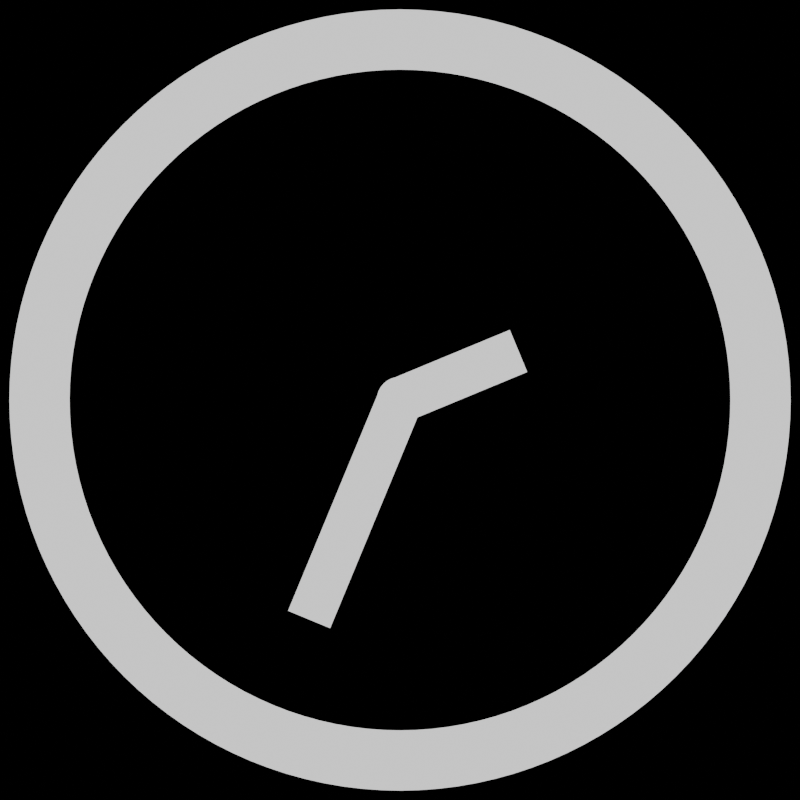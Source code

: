 # Source: spinner.blend  (saved by Blender 4.2.66; exported with 4.5.12 LTS)
import bpy
from mathutils import Matrix  # noqa: F401  (used for matrix-valued properties, if any)

bpy.ops.wm.read_factory_settings(use_empty=True)
scene = bpy.context.scene
scene.name = 'Scene'

# ---- collections
col_collection = bpy.data.collections.new('Collection'); scene.collection.children.link(col_collection)

# ---- materials (node trees are filled in below, after node groups)
mat_material_001 = bpy.data.materials.new('Material.001')
mat_material_002 = bpy.data.materials.new('Material.002')
mat_material_003 = bpy.data.materials.new('Material.003')

# ---- material node trees
mat_material_001.use_nodes = True; mat_material_001.node_tree.nodes.clear()
_N = mat_material_001.node_tree.nodes; _L = mat_material_001.node_tree.links
n0 = _N.new('ShaderNodeOutputMaterial'); n0.name = 'Material Output'; n0.location = (300, 300)
n1 = _N.new('ShaderNodeEmission'); n1.name = 'Emission'; n1.location = (10, 300)
_L.new(n1.outputs[0], n0.inputs[0])
n0.is_active_output = True
mat_material_002.use_nodes = True; mat_material_002.node_tree.nodes.clear()
_N = mat_material_002.node_tree.nodes; _L = mat_material_002.node_tree.links
n0 = _N.new('ShaderNodeOutputMaterial'); n0.name = 'Material Output'; n0.location = (300, 300)
n1 = _N.new('ShaderNodeEmission'); n1.name = 'Emission'; n1.location = (10, 300)
n1.inputs[0].default_value = (0.0, 0.0, 0.0, 1.0)
_L.new(n1.outputs[0], n0.inputs[0])
n0.is_active_output = True
mat_material_003.use_nodes = True; mat_material_003.node_tree.nodes.clear()
_N = mat_material_003.node_tree.nodes; _L = mat_material_003.node_tree.links
n0 = _N.new('ShaderNodeOutputMaterial'); n0.name = 'Material Output'; n0.location = (300, 300)
n1 = _N.new('ShaderNodeEmission'); n1.name = 'Emission'; n1.location = (10, 300)
_L.new(n1.outputs[0], n0.inputs[0])
n0.is_active_output = True

# ---- world
world_world = bpy.data.worlds.new('World'); scene.world = world_world
world_world.use_nodes = True; world_world.node_tree.nodes.clear()
_N = world_world.node_tree.nodes; _L = world_world.node_tree.links
n0 = _N.new('ShaderNodeOutputWorld'); n0.name = 'World Output'; n0.location = (300, 300)
n1 = _N.new('ShaderNodeBackground'); n1.name = 'Background'; n1.location = (10, 300)
n1.inputs[0].default_value = (0.05088, 0.05088, 0.05088, 1.0)
_L.new(n1.outputs[0], n0.inputs[0])
n0.is_active_output = True
world_world.color = (0.05088, 0.05088, 0.05088)
world_world.sun_shadow_jitter_overblur = 0.0

# ---- cameras
cam_camera = bpy.data.cameras.new('Camera')
cam_camera.type = 'ORTHO'
cam_camera.clip_end = 100.0
cam_camera.ortho_scale = 7.314

# ---- meshes
me_plane_001 = bpy.data.meshes.new('Plane.001')
me_plane_001.from_pydata([(-2.047, 0.1961, 0.0), (0.0, 0.1961, 0.0), (-2.047, -0.1961, 0.0), (0.0, -0.1961, 0.0)], [], [(0, 1, 3, 2)])
_uv = me_plane_001.uv_layers.new(name='UVMap')
_uv.uv.foreach_set('vector', [0.0, 0.0, 1.0, 0.0, 1.0, 1.0, 0.0, 1.0])
me_plane_001.materials.append(mat_material_001)
me_plane_001.update()
me_circle_001 = bpy.data.meshes.new('Circle.001')
me_circle_001.from_pydata([(0.0, 1.0, 0.0), (-0.1951, 0.9808, 0.0), (-0.3827, 0.9239, 0.0), (-0.5556, 0.8315, 0.0), (-0.7071, 0.7071, 0.0), (-0.8315, 0.5556, 0.0), (-0.9239, 0.3827, 0.0), (-0.9808, 0.1951, 0.0), (-1.0, 0.0, 0.0), (-0.9808, -0.1951, 0.0), (-0.9239, -0.3827, 0.0), (-0.8315, -0.5556, 0.0), (-0.7071, -0.7071, 0.0), (-0.5556, -0.8315, 0.0), (-0.3827, -0.9239, 0.0), (-0.1951, -0.9808, 0.0), (0.0, -1.0, 0.0), (0.1951, -0.9808, 0.0), (0.3827, -0.9239, 0.0), (0.5556, -0.8315, 0.0), (0.7071, -0.7071, 0.0), (0.8315, -0.5556, 0.0), (0.9239, -0.3827, 0.0), (0.9808, -0.1951, 0.0), (1.0, 0.0, 0.0), (0.9808, 0.1951, 0.0), (0.9239, 0.3827, 0.0), (0.8315, 0.5556, 0.0), (0.7071, 0.7071, 0.0), (0.5556, 0.8315, 0.0), (0.3827, 0.9239, 0.0), (0.1951, 0.9808, 0.0)], [], [(1, 2, 3, 4, 5, 6, 7, 8, 9, 10, 11, 12, 13, 14, 15, 16, 17, 18, 19, 20, 21, 22, 23, 24, 25, 26, 27, 28, 29, 30, 31, 0)])
_uv = me_circle_001.uv_layers.new(name='UVMap')
_uv.uv.foreach_set('vector', [0.0, 0.0, 0.0, 0.0, 0.0, 0.0, 0.0, 0.0, 0.0, 0.0, 0.0, 0.0, 0.0, 0.0, 0.0, 0.0, 0.0, 0.0, 0.0, 0.0, 0.0, 0.0, 0.0, 0.0, 0.0, 0.0, 0.0, 0.0, 0.0, 0.0, 0.0, 0.0, 0.0, 0.0, 0.0, 0.0, 0.0, 0.0, 0.0, 0.0, 0.0, 0.0, 0.0, 0.0, 0.0, 0.0, 0.0, 0.0, 0.0, 0.0, 0.0, 0.0, 0.0, 0.0, 0.0, 0.0, 0.0, 0.0, 0.0, 0.0, 0.0, 0.0, 0.0, 0.0])
me_circle_001.materials.append(mat_material_001)
me_circle_001.update()
me_plane_002 = bpy.data.meshes.new('Plane.002')
me_plane_002.from_pydata([(-1.0, -1.0, 0.0), (1.0, -1.0, 0.0), (-1.0, 1.0, 0.0), (1.0, 1.0, 0.0)], [], [(0, 1, 3, 2)])
_uv = me_plane_002.uv_layers.new(name='UVMap')
_uv.uv.foreach_set('vector', [0.0, 0.0, 1.0, 0.0, 1.0, 1.0, 0.0, 1.0])
me_plane_002.materials.append(mat_material_002)
me_plane_002.update()
me_plane_003 = bpy.data.meshes.new('Plane.003')
me_plane_003.from_pydata([(-1.105, 0.1961, 0.0), (0.0, 0.1961, 0.0), (-1.105, -0.1961, 0.0), (0.0, -0.1961, 0.0)], [], [(0, 1, 3, 2)])
_uv = me_plane_003.uv_layers.new(name='UVMap')
_uv.uv.foreach_set('vector', [0.0, 0.0, 1.0, 0.0, 1.0, 1.0, 0.0, 1.0])
me_plane_003.materials.append(mat_material_003)
me_plane_003.update()
me_circle_002 = bpy.data.meshes.new('Circle.002')
me_circle_002.from_pydata([(3.063e-10, 0.9618, 0.0), (-0.04719, 0.9606, 0.0), (-0.09427, 0.9571, 0.0), (-0.1411, 0.9514, 0.0), (-0.1876, 0.9433, 0.0), (-0.2337, 0.9329, 0.0), (-0.2792, 0.9204, 0.0), (-0.324, 0.9055, 0.0), (-0.3681, 0.8886, 0.0), (-0.4112, 0.8694, 0.0), (-0.4534, 0.8482, 0.0), (-0.4944, 0.8249, 0.0), (-0.5343, 0.7997, 0.0), (-0.5729, 0.7725, 0.0), (-0.6101, 0.7435, 0.0), (-0.6459, 0.7126, 0.0), (-0.6801, 0.6801, 0.0), (-0.7126, 0.6459, 0.0), (-0.7435, 0.6101, 0.0), (-0.7725, 0.5729, 0.0), (-0.7997, 0.5343, 0.0), (-0.8249, 0.4944, 0.0), (-0.8482, 0.4534, 0.0), (-0.8694, 0.4112, 0.0), (-0.8886, 0.3681, 0.0), (-0.9055, 0.324, 0.0), (-0.9204, 0.2792, 0.0), (-0.9329, 0.2337, 0.0), (-0.9433, 0.1876, 0.0), (-0.9514, 0.1411, 0.0), (-0.9571, 0.09427, 0.0), (-0.9606, 0.04719, 0.0), (-0.9618, 4.497e-10, 0.0), (-0.9606, -0.04719, 0.0), (-0.9571, -0.09427, 0.0), (-0.9514, -0.1411, 0.0), (-0.9433, -0.1876, 0.0), (-0.9329, -0.2337, 0.0), (-0.9204, -0.2792, 0.0), (-0.9055, -0.324, 0.0), (-0.8886, -0.3681, 0.0), (-0.8694, -0.4112, 0.0), (-0.8482, -0.4534, 0.0), (-0.8249, -0.4944, 0.0), (-0.7997, -0.5343, 0.0), (-0.7725, -0.5729, 0.0), (-0.7435, -0.6101, 0.0), (-0.7126, -0.6459, 0.0), (-0.6801, -0.6801, 0.0), (-0.6459, -0.7126, 0.0), (-0.6101, -0.7435, 0.0), (-0.5729, -0.7725, 0.0), (-0.5343, -0.7997, 0.0), (-0.4944, -0.8249, 0.0), (-0.4534, -0.8482, 0.0), (-0.4112, -0.8694, 0.0), (-0.3681, -0.8886, 0.0), (-0.324, -0.9055, 0.0), (-0.2792, -0.9204, 0.0), (-0.2337, -0.9329, 0.0), (-0.1876, -0.9433, 0.0), (-0.1411, -0.9514, 0.0), (-0.09427, -0.9571, 0.0), (-0.04719, -0.9606, 0.0), (3.063e-10, -0.9618, 0.0), (0.04719, -0.9606, 0.0), (0.09427, -0.9571, 0.0), (0.1411, -0.9514, 0.0), (0.1876, -0.9433, 0.0), (0.2337, -0.9329, 0.0), (0.2792, -0.9204, 0.0), (0.324, -0.9055, 0.0), (0.3681, -0.8886, 0.0), (0.4112, -0.8694, 0.0), (0.4534, -0.8482, 0.0), (0.4944, -0.8249, 0.0), (0.5343, -0.7997, 0.0), (0.5729, -0.7725, 0.0), (0.6101, -0.7435, 0.0), (0.6459, -0.7126, 0.0), (0.6801, -0.6801, 0.0), (0.7126, -0.6459, 0.0), (0.7435, -0.6101, 0.0), (0.7725, -0.5729, 0.0), (0.7997, -0.5343, 0.0), (0.8249, -0.4944, 0.0), (0.8482, -0.4534, 0.0), (0.8694, -0.4112, 0.0), (0.8886, -0.3681, 0.0), (0.9055, -0.324, 0.0), (0.9204, -0.2792, 0.0), (0.9329, -0.2337, 0.0), (0.9433, -0.1876, 0.0), (0.9514, -0.1411, 0.0), (0.9571, -0.09427, 0.0), (0.9606, -0.04719, 0.0), (0.9618, 4.497e-10, 0.0), (0.9606, 0.04719, 0.0), (0.9571, 0.09427, 0.0), (0.9514, 0.1411, 0.0), (0.9433, 0.1876, 0.0), (0.9329, 0.2337, 0.0), (0.9204, 0.2792, 0.0), (0.9055, 0.324, 0.0), (0.8886, 0.3681, 0.0), (0.8694, 0.4112, 0.0), (0.8482, 0.4534, 0.0), (0.8249, 0.4944, 0.0), (0.7997, 0.5343, 0.0), (0.7725, 0.5729, 0.0), (0.7435, 0.6101, 0.0), (0.7126, 0.6459, 0.0), (0.6801, 0.6801, 0.0), (0.6459, 0.7126, 0.0), (0.6101, 0.7435, 0.0), (0.5729, 0.7725, 0.0), (0.5343, 0.7997, 0.0), (0.4944, 0.8249, 0.0), (0.4534, 0.8482, 0.0), (0.4112, 0.8694, 0.0), (0.3681, 0.8886, 0.0), (0.324, 0.9055, 0.0), (0.2792, 0.9204, 0.0), (0.2337, 0.9329, 0.0), (0.1876, 0.9433, 0.0), (0.1411, 0.9514, 0.0), (0.09427, 0.9571, 0.0), (0.04719, 0.9606, 0.0), (9.677e-10, 0.8135, 0.0), (-0.03992, 0.8125, 0.0), (-0.07974, 0.8096, 0.0), (-0.1194, 0.8047, 0.0), (-0.1587, 0.7979, 0.0), (-0.1977, 0.7891, 0.0), (-0.2361, 0.7785, 0.0), (-0.2741, 0.766, 0.0), (-0.3113, 0.7516, 0.0), (-0.3478, 0.7354, 0.0), (-0.3835, 0.7175, 0.0), (-0.4182, 0.6978, 0.0), (-0.452, 0.6764, 0.0), (-0.4846, 0.6534, 0.0), (-0.5161, 0.6289, 0.0), (-0.5463, 0.6028, 0.0), (-0.5752, 0.5752, 0.0), (-0.6028, 0.5463, 0.0), (-0.6289, 0.5161, 0.0), (-0.6534, 0.4846, 0.0), (-0.6764, 0.452, 0.0), (-0.6978, 0.4182, 0.0), (-0.7175, 0.3835, 0.0), (-0.7354, 0.3478, 0.0), (-0.7516, 0.3113, 0.0), (-0.766, 0.2741, 0.0), (-0.7785, 0.2361, 0.0), (-0.7891, 0.1977, 0.0), (-0.7979, 0.1587, 0.0), (-0.8047, 0.1194, 0.0), (-0.8096, 0.07974, 0.0), (-0.8125, 0.03992, 0.0), (-0.8135, 1.786e-09, 0.0), (-0.8125, -0.03992, 0.0), (-0.8096, -0.07974, 0.0), (-0.8047, -0.1194, 0.0), (-0.7979, -0.1587, 0.0), (-0.7891, -0.1977, 0.0), (-0.7785, -0.2361, 0.0), (-0.766, -0.2741, 0.0), (-0.7516, -0.3113, 0.0), (-0.7354, -0.3478, 0.0), (-0.7175, -0.3835, 0.0), (-0.6978, -0.4182, 0.0), (-0.6764, -0.452, 0.0), (-0.6534, -0.4846, 0.0), (-0.6289, -0.5161, 0.0), (-0.6028, -0.5463, 0.0), (-0.5752, -0.5752, 0.0), (-0.5463, -0.6028, 0.0), (-0.5161, -0.6289, 0.0), (-0.4846, -0.6534, 0.0), (-0.452, -0.6764, 0.0), (-0.4182, -0.6978, 0.0), (-0.3835, -0.7175, 0.0), (-0.3478, -0.7354, 0.0), (-0.3113, -0.7516, 0.0), (-0.2741, -0.766, 0.0), (-0.2361, -0.7785, 0.0), (-0.1977, -0.7891, 0.0), (-0.1587, -0.7979, 0.0), (-0.1194, -0.8047, 0.0), (-0.07974, -0.8096, 0.0), (-0.03992, -0.8125, 0.0), (9.677e-10, -0.8135, 0.0), (0.03992, -0.8125, 0.0), (0.07974, -0.8096, 0.0), (0.1194, -0.8047, 0.0), (0.1587, -0.7979, 0.0), (0.1977, -0.7891, 0.0), (0.2361, -0.7785, 0.0), (0.2741, -0.766, 0.0), (0.3113, -0.7516, 0.0), (0.3478, -0.7354, 0.0), (0.3835, -0.7175, 0.0), (0.4182, -0.6978, 0.0), (0.452, -0.6764, 0.0), (0.4846, -0.6534, 0.0), (0.5161, -0.6289, 0.0), (0.5463, -0.6028, 0.0), (0.5752, -0.5752, 0.0), (0.6028, -0.5463, 0.0), (0.6289, -0.5161, 0.0), (0.6534, -0.4846, 0.0), (0.6764, -0.452, 0.0), (0.6978, -0.4182, 0.0), (0.7175, -0.3835, 0.0), (0.7354, -0.3478, 0.0), (0.7516, -0.3113, 0.0), (0.766, -0.2741, 0.0), (0.7785, -0.2361, 0.0), (0.7891, -0.1977, 0.0), (0.7979, -0.1587, 0.0), (0.8047, -0.1194, 0.0), (0.8096, -0.07974, 0.0), (0.8125, -0.03992, 0.0), (0.8135, 1.786e-09, 0.0), (0.8125, 0.03992, 0.0), (0.8096, 0.07974, 0.0), (0.8047, 0.1194, 0.0), (0.7979, 0.1587, 0.0), (0.7891, 0.1977, 0.0), (0.7785, 0.2361, 0.0), (0.766, 0.2741, 0.0), (0.7516, 0.3113, 0.0), (0.7354, 0.3478, 0.0), (0.7175, 0.3835, 0.0), (0.6978, 0.4182, 0.0), (0.6764, 0.452, 0.0), (0.6534, 0.4846, 0.0), (0.6289, 0.5161, 0.0), (0.6028, 0.5463, 0.0), (0.5752, 0.5752, 0.0), (0.5463, 0.6028, 0.0), (0.5161, 0.6289, 0.0), (0.4846, 0.6534, 0.0), (0.452, 0.6764, 0.0), (0.4182, 0.6978, 0.0), (0.3835, 0.7175, 0.0), (0.3478, 0.7354, 0.0), (0.3113, 0.7516, 0.0), (0.2741, 0.766, 0.0), (0.2361, 0.7785, 0.0), (0.1977, 0.7891, 0.0), (0.1587, 0.7979, 0.0), (0.1194, 0.8047, 0.0), (0.07974, 0.8096, 0.0), (0.03992, 0.8125, 0.0)], [], [(105, 104, 232, 233), (54, 53, 181, 182), (3, 2, 130, 131), (106, 105, 233, 234), (55, 54, 182, 183), (4, 3, 131, 132), (107, 106, 234, 235), (56, 55, 183, 184), (5, 4, 132, 133), (108, 107, 235, 236), (57, 56, 184, 185), (6, 5, 133, 134), (109, 108, 236, 237), (58, 57, 185, 186), (7, 6, 134, 135), (110, 109, 237, 238), (59, 58, 186, 187), (8, 7, 135, 136), (111, 110, 238, 239), (60, 59, 187, 188), (9, 8, 136, 137), (112, 111, 239, 240), (61, 60, 188, 189), (10, 9, 137, 138), (113, 112, 240, 241), (62, 61, 189, 190), (11, 10, 138, 139), (114, 113, 241, 242), (63, 62, 190, 191), (12, 11, 139, 140), (115, 114, 242, 243), (64, 63, 191, 192), (13, 12, 140, 141), (116, 115, 243, 244), (65, 64, 192, 193), (14, 13, 141, 142), (117, 116, 244, 245), (66, 65, 193, 194), (15, 14, 142, 143), (118, 117, 245, 246), (67, 66, 194, 195), (16, 15, 143, 144), (119, 118, 246, 247), (68, 67, 195, 196), (17, 16, 144, 145), (120, 119, 247, 248), (69, 68, 196, 197), (18, 17, 145, 146), (121, 120, 248, 249), (70, 69, 197, 198), (19, 18, 146, 147), (122, 121, 249, 250), (71, 70, 198, 199), (20, 19, 147, 148), (123, 122, 250, 251), (72, 71, 199, 200), (21, 20, 148, 149), (124, 123, 251, 252), (73, 72, 200, 201), (22, 21, 149, 150), (125, 124, 252, 253), (74, 73, 201, 202), (23, 22, 150, 151), (126, 125, 253, 254), (75, 74, 202, 203), (24, 23, 151, 152), (127, 126, 254, 255), (76, 75, 203, 204), (25, 24, 152, 153), (0, 127, 255, 128), (77, 76, 204, 205), (26, 25, 153, 154), (78, 77, 205, 206), (27, 26, 154, 155), (79, 78, 206, 207), (28, 27, 155, 156), (80, 79, 207, 208), (29, 28, 156, 157), (81, 80, 208, 209), (30, 29, 157, 158), (82, 81, 209, 210), (31, 30, 158, 159), (83, 82, 210, 211), (32, 31, 159, 160), (84, 83, 211, 212), (33, 32, 160, 161), (85, 84, 212, 213), (34, 33, 161, 162), (86, 85, 213, 214), (35, 34, 162, 163), (87, 86, 214, 215), (36, 35, 163, 164), (88, 87, 215, 216), (37, 36, 164, 165), (89, 88, 216, 217), (38, 37, 165, 166), (90, 89, 217, 218), (39, 38, 166, 167), (91, 90, 218, 219), (40, 39, 167, 168), (92, 91, 219, 220), (41, 40, 168, 169), (93, 92, 220, 221), (42, 41, 169, 170), (94, 93, 221, 222), (43, 42, 170, 171), (95, 94, 222, 223), (44, 43, 171, 172), (96, 95, 223, 224), (45, 44, 172, 173), (97, 96, 224, 225), (46, 45, 173, 174), (98, 97, 225, 226), (47, 46, 174, 175), (99, 98, 226, 227), (48, 47, 175, 176), (100, 99, 227, 228), (49, 48, 176, 177), (101, 100, 228, 229), (50, 49, 177, 178), (102, 101, 229, 230), (51, 50, 178, 179), (103, 102, 230, 231), (52, 51, 179, 180), (1, 0, 128, 129), (104, 103, 231, 232), (53, 52, 180, 181), (2, 1, 129, 130)])
_uv = me_circle_002.uv_layers.new(name='UVMap')
_uv.uv.foreach_set('vector', [0.0, 0.0, 0.0, 0.0, 0.0, 0.0, 0.0, 0.0, 0.0, 0.0, 0.0, 0.0, 0.0, 0.0, 0.0, 0.0, 0.0, 0.0, 0.0, 0.0, 0.0, 0.0, 0.0, 0.0, 0.0, 0.0, 0.0, 0.0, 0.0, 0.0, 0.0, 0.0, 0.0, 0.0, 0.0, 0.0, 0.0, 0.0, 0.0, 0.0, 0.0, 0.0, 0.0, 0.0, 0.0, 0.0, 0.0, 0.0, 0.0, 0.0, 0.0, 0.0, 0.0, 0.0, 0.0, 0.0, 0.0, 0.0, 0.0, 0.0, 0.0, 0.0, 0.0, 0.0, 0.0, 0.0, 0.0, 0.0, 0.0, 0.0, 0.0, 0.0, 0.0, 0.0, 0.0, 0.0, 0.0, 0.0, 0.0, 0.0, 0.0, 0.0, 0.0, 0.0, 0.0, 0.0, 0.0, 0.0, 0.0, 0.0, 0.0, 0.0, 0.0, 0.0, 0.0, 0.0, 0.0, 0.0, 0.0, 0.0, 0.0, 0.0, 0.0, 0.0, 0.0, 0.0, 0.0, 0.0, 0.0, 0.0, 0.0, 0.0, 0.0, 0.0, 0.0, 0.0, 0.0, 0.0, 0.0, 0.0, 0.0, 0.0, 0.0, 0.0, 0.0, 0.0, 0.0, 0.0, 0.0, 0.0, 0.0, 0.0, 0.0, 0.0, 0.0, 0.0, 0.0, 0.0, 0.0, 0.0, 0.0, 0.0, 0.0, 0.0, 0.0, 0.0, 0.0, 0.0, 0.0, 0.0, 0.0, 0.0, 0.0, 0.0, 0.0, 0.0, 0.0, 0.0, 0.0, 0.0, 0.0, 0.0, 0.0, 0.0, 0.0, 0.0, 0.0, 0.0, 0.0, 0.0, 0.0, 0.0, 0.0, 0.0, 0.0, 0.0, 0.0, 0.0, 0.0, 0.0, 0.0, 0.0, 0.0, 0.0, 0.0, 0.0, 0.0, 0.0, 0.0, 0.0, 0.0, 0.0, 0.0, 0.0, 0.0, 0.0, 0.0, 0.0, 0.0, 0.0, 0.0, 0.0, 0.0, 0.0, 0.0, 0.0, 0.0, 0.0, 0.0, 0.0, 0.0, 0.0, 0.0, 0.0, 0.0, 0.0, 0.0, 0.0, 0.0, 0.0, 0.0, 0.0, 0.0, 0.0, 0.0, 0.0, 0.0, 0.0, 0.0, 0.0, 0.0, 0.0, 0.0, 0.0, 0.0, 0.0, 0.0, 0.0, 0.0, 0.0, 0.0, 0.0, 0.0, 0.0, 0.0, 0.0, 0.0, 0.0, 0.0, 0.0, 0.0, 0.0, 0.0, 0.0, 0.0, 0.0, 0.0, 0.0, 0.0, 0.0, 0.0, 0.0, 0.0, 0.0, 0.0, 0.0, 0.0, 0.0, 0.0, 0.0, 0.0, 0.0, 0.0, 0.0, 0.0, 0.0, 0.0, 0.0, 0.0, 0.0, 0.0, 0.0, 0.0, 0.0, 0.0, 0.0, 0.0, 0.0, 0.0, 0.0, 0.0, 0.0, 0.0, 0.0, 0.0, 0.0, 0.0, 0.0, 0.0, 0.0, 0.0, 0.0, 0.0, 0.0, 0.0, 0.0, 0.0, 0.0, 0.0, 0.0, 0.0, 0.0, 0.0, 0.0, 0.0, 0.0, 0.0, 0.0, 0.0, 0.0, 0.0, 0.0, 0.0, 0.0, 0.0, 0.0, 0.0, 0.0, 0.0, 0.0, 0.0, 0.0, 0.0, 0.0, 0.0, 0.0, 0.0, 0.0, 0.0, 0.0, 0.0, 0.0, 0.0, 0.0, 0.0, 0.0, 0.0, 0.0, 0.0, 0.0, 0.0, 0.0, 0.0, 0.0, 0.0, 0.0, 0.0, 0.0, 0.0, 0.0, 0.0, 0.0, 0.0, 0.0, 0.0, 0.0, 0.0, 0.0, 0.0, 0.0, 0.0, 0.0, 0.0, 0.0, 0.0, 0.0, 0.0, 0.0, 0.0, 0.0, 0.0, 0.0, 0.0, 0.0, 0.0, 0.0, 0.0, 0.0, 0.0, 0.0, 0.0, 0.0, 0.0, 0.0, 0.0, 0.0, 0.0, 0.0, 0.0, 0.0, 0.0, 0.0, 0.0, 0.0, 0.0, 0.0, 0.0, 0.0, 0.0, 0.0, 0.0, 0.0, 0.0, 0.0, 0.0, 0.0, 0.0, 0.0, 0.0, 0.0, 0.0, 0.0, 0.0, 0.0, 0.0, 0.0, 0.0, 0.0, 0.0, 0.0, 0.0, 0.0, 0.0, 0.0, 0.0, 0.0, 0.0, 0.0, 0.0, 0.0, 0.0, 0.0, 0.0, 0.0, 0.0, 0.0, 0.0, 0.0, 0.0, 0.0, 0.0, 0.0, 0.0, 0.0, 0.0, 0.0, 0.0, 0.0, 0.0, 0.0, 0.0, 0.0, 0.0, 0.0, 0.0, 0.0, 0.0, 0.0, 0.0, 0.0, 0.0, 0.0, 0.0, 0.0, 0.0, 0.0, 0.0, 0.0, 0.0, 0.0, 0.0, 0.0, 0.0, 0.0, 0.0, 0.0, 0.0, 0.0, 0.0, 0.0, 0.0, 0.0, 0.0, 0.0, 0.0, 0.0, 0.0, 0.0, 0.0, 0.0, 0.0, 0.0, 0.0, 0.0, 0.0, 0.0, 0.0, 0.0, 0.0, 0.0, 0.0, 0.0, 0.0, 0.0, 0.0, 0.0, 0.0, 0.0, 0.0, 0.0, 0.0, 0.0, 0.0, 0.0, 0.0, 0.0, 0.0, 0.0, 0.0, 0.0, 0.0, 0.0, 0.0, 0.0, 0.0, 0.0, 0.0, 0.0, 0.0, 0.0, 0.0, 0.0, 0.0, 0.0, 0.0, 0.0, 0.0, 0.0, 0.0, 0.0, 0.0, 0.0, 0.0, 0.0, 0.0, 0.0, 0.0, 0.0, 0.0, 0.0, 0.0, 0.0, 0.0, 0.0, 0.0, 0.0, 0.0, 0.0, 0.0, 0.0, 0.0, 0.0, 0.0, 0.0, 0.0, 0.0, 0.0, 0.0, 0.0, 0.0, 0.0, 0.0, 0.0, 0.0, 0.0, 0.0, 0.0, 0.0, 0.0, 0.0, 0.0, 0.0, 0.0, 0.0, 0.0, 0.0, 0.0, 0.0, 0.0, 0.0, 0.0, 0.0, 0.0, 0.0, 0.0, 0.0, 0.0, 0.0, 0.0, 0.0, 0.0, 0.0, 0.0, 0.0, 0.0, 0.0, 0.0, 0.0, 0.0, 0.0, 0.0, 0.0, 0.0, 0.0, 0.0, 0.0, 0.0, 0.0, 0.0, 0.0, 0.0, 0.0, 0.0, 0.0, 0.0, 0.0, 0.0, 0.0, 0.0, 0.0, 0.0, 0.0, 0.0, 0.0, 0.0, 0.0, 0.0, 0.0, 0.0, 0.0, 0.0, 0.0, 0.0, 0.0, 0.0, 0.0, 0.0, 0.0, 0.0, 0.0, 0.0, 0.0, 0.0, 0.0, 0.0, 0.0, 0.0, 0.0, 0.0, 0.0, 0.0, 0.0, 0.0, 0.0, 0.0, 0.0, 0.0, 0.0, 0.0, 0.0, 0.0, 0.0, 0.0, 0.0, 0.0, 0.0, 0.0, 0.0, 0.0, 0.0, 0.0, 0.0, 0.0, 0.0, 0.0, 0.0, 0.0, 0.0, 0.0, 0.0, 0.0, 0.0, 0.0, 0.0, 0.0, 0.0, 0.0, 0.0, 0.0, 0.0, 0.0, 0.0, 0.0, 0.0, 0.0, 0.0, 0.0, 0.0, 0.0, 0.0, 0.0, 0.0, 0.0, 0.0, 0.0, 0.0, 0.0, 0.0, 0.0, 0.0, 0.0, 0.0, 0.0, 0.0, 0.0, 0.0, 0.0, 0.0, 0.0, 0.0, 0.0, 0.0, 0.0, 0.0, 0.0, 0.0, 0.0, 0.0, 0.0, 0.0, 0.0, 0.0, 0.0, 0.0, 0.0, 0.0, 0.0, 0.0, 0.0, 0.0, 0.0, 0.0, 0.0, 0.0, 0.0, 0.0, 0.0, 0.0, 0.0, 0.0, 0.0, 0.0, 0.0, 0.0, 0.0, 0.0, 0.0, 0.0, 0.0, 0.0, 0.0, 0.0, 0.0, 0.0, 0.0, 0.0, 0.0, 0.0, 0.0, 0.0, 0.0, 0.0, 0.0, 0.0, 0.0, 0.0, 0.0, 0.0, 0.0, 0.0, 0.0, 0.0, 0.0, 0.0, 0.0, 0.0, 0.0, 0.0, 0.0, 0.0, 0.0, 0.0, 0.0, 0.0, 0.0, 0.0, 0.0, 0.0, 0.0, 0.0, 0.0, 0.0, 0.0, 0.0, 0.0, 0.0, 0.0, 0.0, 0.0, 0.0, 0.0, 0.0, 0.0, 0.0, 0.0, 0.0, 0.0, 0.0, 0.0, 0.0, 0.0, 0.0, 0.0, 0.0, 0.0, 0.0, 0.0, 0.0, 0.0, 0.0, 0.0, 0.0, 0.0, 0.0, 0.0, 0.0, 0.0, 0.0, 0.0, 0.0, 0.0, 0.0, 0.0, 0.0, 0.0, 0.0, 0.0, 0.0, 0.0, 0.0, 0.0, 0.0, 0.0, 0.0, 0.0, 0.0, 0.0, 0.0, 0.0, 0.0, 0.0, 0.0, 0.0, 0.0, 0.0, 0.0, 0.0, 0.0, 0.0, 0.0, 0.0, 0.0, 0.0, 0.0, 0.0, 0.0, 0.0, 0.0, 0.0, 0.0, 0.0, 0.0, 0.0, 0.0, 0.0, 0.0, 0.0, 0.0, 0.0, 0.0, 0.0, 0.0, 0.0, 0.0, 0.0, 0.0, 0.0, 0.0, 0.0, 0.0, 0.0, 0.0, 0.0, 0.0, 0.0, 0.0, 0.0, 0.0, 0.0, 0.0, 0.0, 0.0, 0.0, 0.0, 0.0, 0.0, 0.0, 0.0, 0.0, 0.0, 0.0, 0.0, 0.0, 0.0, 0.0, 0.0, 0.0, 0.0, 0.0, 0.0, 0.0, 0.0, 0.0, 0.0, 0.0, 0.0, 0.0, 0.0, 0.0, 0.0, 0.0, 0.0, 0.0, 0.0, 0.0, 0.0, 0.0, 0.0, 0.0, 0.0, 0.0, 0.0, 0.0, 0.0, 0.0, 0.0, 0.0, 0.0, 0.0, 0.0, 0.0, 0.0, 0.0, 0.0, 0.0, 0.0, 0.0, 0.0, 0.0, 0.0, 0.0, 0.0, 0.0, 0.0, 0.0, 0.0, 0.0, 0.0, 0.0, 0.0, 0.0, 0.0, 0.0, 0.0, 0.0, 0.0, 0.0, 0.0, 0.0, 0.0, 0.0, 0.0, 0.0, 0.0, 0.0, 0.0, 0.0, 0.0, 0.0, 0.0, 0.0, 0.0, 0.0, 0.0])
me_circle_002.materials.append(mat_material_001)
me_circle_002.update()

# ---- objects
ob_camera = bpy.data.objects.new('Camera', cam_camera)
ob_plane_001 = bpy.data.objects.new('Plane.001', me_plane_001)
ob_circle_001 = bpy.data.objects.new('Circle.001', me_circle_001)
ob_plane_002 = bpy.data.objects.new('Plane.002', me_plane_002)
ob_plane_003 = bpy.data.objects.new('Plane.003', me_plane_003)
ob_circle = bpy.data.objects.new('Circle', me_circle_002)

# ---- transforms, parenting, visibility, modifiers, constraints
ob_camera.location = (0.0, 0.0, 10.0)
ob_camera.lock_rotations_4d = False
ob_camera.empty_display_type = 'ARROWS'
ob_camera.color = (0.0, 0.0, 0.0, 0.0)
ob_camera.display_type = 'WIRE'
ob_camera.lineart.crease_threshold = 0.0
ob_plane_001.location = (0.0, 0.0, 0.0236)
ob_plane_001.rotation_euler = (0.0, 0.0, -5.105)
ob_plane_001.scale = (1.061, 1.061, 1.061)
ob_circle_001.location = (0.0, 0.0, 0.0236)
ob_circle_001.scale = (-0.2122, -0.2122, -0.2122)
ob_plane_002.location = (0.0, 0.0, -2.034)
ob_plane_002.scale = (4.137, 4.137, 4.137)
ob_plane_003.location = (0.0, 0.0, 0.0236)
ob_plane_003.rotation_euler = (0.0, 0.0, -2.749)
ob_plane_003.scale = (1.061, 1.061, 1.061)
ob_circle.location = (0.0, 0.0, 0.0236)
ob_circle.scale = (3.713, 3.713, 3.713)

# ---- collection membership
col_collection.objects.link(ob_camera)
col_collection.objects.link(ob_plane_001)
col_collection.objects.link(ob_circle_001)
col_collection.objects.link(ob_plane_002)
col_collection.objects.link(ob_plane_003)
col_collection.objects.link(ob_circle)

# ---- scene / render settings (as saved in the file)
scene.camera = ob_camera
scene.frame_start = 1; scene.frame_end = 32; scene.frame_set(7)
scene.render.engine = 'BLENDER_EEVEE_NEXT'
scene.render.image_settings.file_format = 'FFMPEG'
scene.render.image_settings.color_mode = 'RGB'
scene.render.resolution_x = 128
scene.render.resolution_y = 128
scene.render.fps = 16
bpy.context.view_layer.update()
